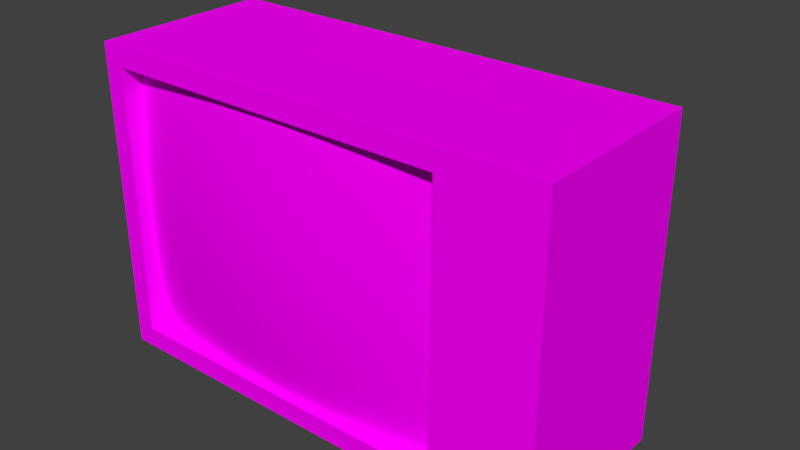 # Source: BL_Television_Retro.blend  (saved by Blender 2.79.0; exported with 4.5.12 LTS)
import bpy
from mathutils import Matrix  # noqa: F401  (used for matrix-valued properties, if any)

bpy.ops.wm.read_factory_settings(use_empty=True)
scene = bpy.context.scene
scene.name = 'Scene'

# ---- collections
col_collection_1 = bpy.data.collections.new('Collection 1'); scene.collection.children.link(col_collection_1)

# ---- images (referenced by path relative to the original .blend; pixels are not part of the script)
import os
ASSET_DIR = os.environ.get("B2B_ASSET_DIR", "")  # directory of the original .blend (textures are referenced by path, not embedded)
HERE = os.path.dirname(os.path.abspath(__file__))  # packed textures are extracted next to this script under _unpacked/

def load_image(name, relpath, width, height, colorspace="sRGB"):
    """Load a texture the original file referenced (path relative to the .blend, or extracted next to this script)."""
    p = next((c for c in (os.path.join(HERE, relpath), os.path.join(ASSET_DIR, relpath)) if relpath and os.path.exists(c)), "")
    if p:
        img = bpy.data.images.load(p, check_existing=True)
        img.name = name
    else:  # same state as the original file: an image datablock whose file is absent (Cycles renders it pink)
        img = bpy.data.images.new(name, width, height)
        img.source = "FILE"
        img.filepath = "//" + (relpath or name)
    img.colorspace_settings.name = colorspace
    return img
img_tx_television_retro_frame_png = load_image('TX_Television_Retro_Frame.png', 'TX_Television_Retro_Frame.png', 1024, 1024, 'sRGB')
img_tx_television_retro_screen_png = load_image('TX_Television_Retro_Screen.png', 'TX_Television_Retro_Screen.png', 1024, 1024, 'sRGB')

# ---- materials (node trees are filled in below, after node groups)
mat_mt_television_retro_frame = bpy.data.materials.new('MT_Television_Retro_Frame')
mat_mt_television_retro_frame.alpha_threshold = 0.0
mat_mt_television_retro_frame.roughness = 0.5
mat_mt_television_retro_screen = bpy.data.materials.new('MT_Television_Retro_Screen')
mat_mt_television_retro_screen.alpha_threshold = 0.0
mat_mt_television_retro_screen.roughness = 0.5

# ---- node groups
ng_auto_smooth = bpy.data.node_groups.new('Auto Smooth', 'GeometryNodeTree')
_s = ng_auto_smooth.interface.new_socket(name='Geometry', in_out='OUTPUT', socket_type='NodeSocketGeometry')
_s = ng_auto_smooth.interface.new_socket(name='Geometry', in_out='INPUT', socket_type='NodeSocketGeometry')
_s = ng_auto_smooth.interface.new_socket(name='Angle', in_out='INPUT', socket_type='NodeSocketFloat')
_s.subtype = 'ANGLE'
_s.min_value = 0.0
_s.max_value = 3.142
ng_auto_smooth.is_modifier = True
_N = ng_auto_smooth.nodes; _L = ng_auto_smooth.links
n0 = _N.new('NodeGroupOutput'); n0.name = 'Group Output'; n0.location = (480, -100)
n1 = _N.new('NodeGroupInput'); n1.name = 'Group Input'; n1.location = (-420, -300)
n2 = _N.new('NodeGroupInput'); n2.name = 'Group Input.001'; n2.location = (-60, -100)
n3 = _N.new('GeometryNodeSetShadeSmooth'); n3.name = 'Set Shade Smooth'; n3.location = (120, -100)
n3.domain = 'EDGE'
n4 = _N.new('GeometryNodeSetShadeSmooth'); n4.name = 'Set Shade Smooth.001'; n4.location = (300, -100)
n5 = _N.new('GeometryNodeInputMeshEdgeAngle'); n5.name = 'Edge Angle'; n5.location = (-420, -220)
n6 = _N.new('GeometryNodeInputEdgeSmooth'); n6.name = 'Is Edge Smooth'; n6.location = (-60, -160)
n7 = _N.new('GeometryNodeInputShadeSmooth'); n7.name = 'Is Face Smooth'; n7.location = (-240, -340)
n8 = _N.new('FunctionNodeBooleanMath'); n8.name = 'Boolean Math'; n8.location = (-60, -220)
n9 = _N.new('FunctionNodeCompare'); n9.name = 'Compare'; n9.location = (-240, -180)
n9.operation = 'LESS_EQUAL'
_L.new(n5.outputs[0], n9.inputs[0])
_L.new(n4.outputs[0], n0.inputs[0])
_L.new(n1.outputs[1], n9.inputs[1])
_L.new(n9.outputs[0], n8.inputs[0])
_L.new(n7.outputs[0], n8.inputs[1])
_L.new(n2.outputs[0], n3.inputs[0])
_L.new(n6.outputs[0], n3.inputs[1])
_L.new(n3.outputs[0], n4.inputs[0])
_L.new(n8.outputs[0], n3.inputs[2])
n0.is_active_output = True

# ---- material node trees
mat_mt_television_retro_frame.use_nodes = True; mat_mt_television_retro_frame.node_tree.nodes.clear()
_N = mat_mt_television_retro_frame.node_tree.nodes; _L = mat_mt_television_retro_frame.node_tree.links
n0 = _N.new('ShaderNodeOutputMaterial'); n0.name = 'Material Output'; n0.location = (300, 300)
n1 = _N.new('ShaderNodeBsdfDiffuse'); n1.name = 'Diffuse BSDF'; n1.location = (10, 300)
n2 = _N.new('ShaderNodeTexImage'); n2.name = 'Image Texture'; n2.location = (-182, 266)
n2.width = 140
n2.image = img_tx_television_retro_frame_png
_L.new(n1.outputs[0], n0.inputs[0])
_L.new(n2.outputs[0], n1.inputs[0])
n0.is_active_output = True
mat_mt_television_retro_screen.use_nodes = True; mat_mt_television_retro_screen.node_tree.nodes.clear()
_N = mat_mt_television_retro_screen.node_tree.nodes; _L = mat_mt_television_retro_screen.node_tree.links
n0 = _N.new('ShaderNodeOutputMaterial'); n0.name = 'Material Output'; n0.location = (300, 300)
n1 = _N.new('ShaderNodeBsdfDiffuse'); n1.name = 'Diffuse BSDF'; n1.location = (10, 300)
n2 = _N.new('ShaderNodeTexImage'); n2.name = 'Image Texture'; n2.location = (-183, 284)
n2.width = 140
n2.image = img_tx_television_retro_screen_png
_L.new(n1.outputs[0], n0.inputs[0])
_L.new(n2.outputs[0], n1.inputs[0])
n0.is_active_output = True

# ---- world
world_world = bpy.data.worlds.new('World'); scene.world = world_world
world_world.color = (0.05088, 0.05088, 0.05088)
world_world.use_sun_shadow = False
world_world.sun_shadow_jitter_overblur = 0.0
world_world.cycles.sampling_method = 'MANUAL'

# ---- meshes
me_ms_television_retro = bpy.data.meshes.new('MS_Television_Retro')
me_ms_television_retro.from_pydata([(-0.3, -0.13, 0.4), (-0.3, 0.1, 0.0), (0.3, -0.13, 0.0), (0.3, -0.13, 0.4), (0.3, 0.1, 0.0), (0.2, -0.13, 0.0), (0.2, -0.13, 0.4), (-0.2741, -0.1, 0.02586), (-0.2741, -0.1, 0.3741), (0.1741, -0.1, 0.02586), (0.1741, -0.1, 0.3741), (0.1741, -0.13, 0.02586), (-0.3, -0.13, 0.0), (-0.2741, -0.13, 0.02586), (-0.2741, -0.13, 0.3741), (0.1741, -0.13, 0.3741), (-0.28, -0.1, 0.02), (0.18, -0.1, 0.02), (-0.28, -0.1, 0.38), (0.18, -0.1, 0.38), (-0.21, -0.1089, 0.02), (-0.13, -0.1161, 0.02), (-0.05, -0.1186, 0.02), (0.03, -0.1161, 0.02), (0.11, -0.1089, 0.02), (0.11, -0.1089, 0.38), (0.03, -0.1161, 0.38), (-0.05, -0.1186, 0.38), (-0.13, -0.1161, 0.38), (-0.21, -0.1089, 0.38), (-0.28, -0.1057, 0.32), (-0.28, -0.1095, 0.26), (-0.28, -0.1107, 0.2), (-0.28, -0.1095, 0.14), (-0.28, -0.1057, 0.08), (0.18, -0.1057, 0.08), (0.18, -0.1095, 0.14), (0.18, -0.1107, 0.2), (0.18, -0.1095, 0.26), (0.18, -0.1057, 0.32), (-0.21, -0.1156, 0.08), (-0.21, -0.1199, 0.14), (-0.21, -0.1215, 0.2), (-0.21, -0.1199, 0.26), (-0.21, -0.1156, 0.32), (-0.13, -0.1235, 0.08), (-0.13, -0.1285, 0.14), (-0.13, -0.1303, 0.2), (-0.13, -0.1285, 0.26), (-0.13, -0.1235, 0.32), (-0.05, -0.1264, 0.08), (-0.05, -0.1317, 0.14), (-0.05, -0.1337, 0.2), (-0.05, -0.1317, 0.26), (-0.05, -0.1264, 0.32), (0.03, -0.1235, 0.08), (0.03, -0.1285, 0.14), (0.03, -0.1303, 0.2), (0.03, -0.1285, 0.26), (0.03, -0.1235, 0.32), (0.11, -0.1156, 0.08), (0.11, -0.1199, 0.14), (0.11, -0.1215, 0.2), (0.11, -0.1199, 0.26), (0.11, -0.1156, 0.32), (-0.29, 0.1, 0.0214), (-0.278, 0.1, 0.01), (-0.2865, 0.1, 0.01334), (-0.278, 0.1, 0.39), (-0.29, 0.1, 0.3786), (-0.3, 0.1, 0.4), (-0.2865, 0.1, 0.3867), (-0.2046, 0.1918, 0.0857), (-0.2162, 0.1922, 0.0963), (-0.2, 0.2, 0.1), (-0.2115, 0.1937, 0.08994), (-0.2083, 0.1974, 0.09263), (-0.2089, 0.1977, 0.09815), (-0.2023, 0.1976, 0.09205), (-0.2046, 0.1918, 0.3143), (-0.2, 0.2, 0.3), (-0.2162, 0.1922, 0.3037), (-0.2023, 0.1976, 0.308), (-0.2083, 0.1974, 0.3074), (-0.2089, 0.1977, 0.3018), (-0.2115, 0.1937, 0.3101), (0.278, 0.1, 0.01), (0.29, 0.1, 0.0214), (0.2865, 0.1, 0.01334), (0.29, 0.1, 0.3786), (0.278, 0.1, 0.39), (0.3, 0.1, 0.4), (0.2865, 0.1, 0.3867), (0.2046, 0.1918, 0.0857), (0.2, 0.2, 0.1), (0.2162, 0.1922, 0.0963), (0.2023, 0.1976, 0.09205), (0.2083, 0.1974, 0.09263), (0.2089, 0.1977, 0.09815), (0.2115, 0.1937, 0.08994), (0.2046, 0.1918, 0.3143), (0.2162, 0.1922, 0.3037), (0.2, 0.2, 0.3), (0.2115, 0.1937, 0.3101), (0.2083, 0.1974, 0.3074), (0.2089, 0.1977, 0.3018), (0.2023, 0.1976, 0.308)], [], [(12, 0, 70, 1), (74, 80, 102, 94), (4, 91, 3, 2), (4, 2, 5), (3, 91, 6), (2, 3, 6, 5), (13, 14, 0, 12), (11, 13, 12, 5), (15, 11, 5, 6), (15, 10, 9, 11), (9, 7, 13, 11), (7, 8, 14, 13), (15, 14, 8, 10), (6, 0, 14, 15), (4, 1, 66, 86), (95, 101, 89, 87), (4, 87, 89, 91), (65, 69, 81, 73), (70, 91, 90, 68), (100, 79, 68, 90), (70, 69, 65, 1), (1, 4, 5, 12), (64, 39, 19, 25), (30, 44, 29, 18), (44, 49, 28, 29), (49, 54, 27, 28), (54, 59, 26, 27), (59, 64, 25, 26), (23, 24, 60, 55), (55, 60, 61, 56), (56, 61, 62, 57), (57, 62, 63, 58), (58, 63, 64, 59), (22, 23, 55, 50), (50, 55, 56, 51), (51, 56, 57, 52), (52, 57, 58, 53), (53, 58, 59, 54), (21, 22, 50, 45), (45, 50, 51, 46), (46, 51, 52, 47), (47, 52, 53, 48), (48, 53, 54, 49), (20, 21, 45, 40), (40, 45, 46, 41), (41, 46, 47, 42), (42, 47, 48, 43), (43, 48, 49, 44), (16, 20, 40, 34), (34, 40, 41, 33), (33, 41, 42, 32), (32, 42, 43, 31), (31, 43, 44, 30), (24, 17, 35, 60), (60, 35, 36, 61), (61, 36, 37, 62), (62, 37, 38, 63), (63, 38, 39, 64), (65, 67, 1), (67, 66, 1), (68, 71, 70), (71, 69, 70), (72, 75, 76, 78), (73, 77, 76, 75), (74, 78, 76, 77), (79, 82, 83, 85), (80, 84, 83, 82), (81, 85, 83, 84), (86, 88, 4), (88, 87, 4), (89, 92, 91), (92, 90, 91), (93, 96, 97, 99), (94, 98, 97, 96), (95, 99, 97, 98), (100, 103, 104, 106), (101, 105, 104, 103), (102, 106, 104, 105), (72, 66, 67, 75), (75, 67, 65, 73), (68, 79, 85, 71), (71, 85, 81, 69), (80, 74, 77, 84), (84, 77, 73, 81), (93, 72, 78, 96), (96, 78, 74, 94), (79, 100, 106, 82), (82, 106, 102, 80), (101, 95, 98, 105), (105, 98, 94, 102), (86, 93, 99, 88), (88, 99, 95, 87), (100, 90, 92, 103), (103, 92, 89, 101), (72, 93, 86, 66), (91, 70, 0, 6)])
me_ms_television_retro.polygons.foreach_set('use_smooth', [True] * 96)
me_ms_television_retro.polygons.foreach_set('material_index', [0, 0, 0, 0, 0, 0, 0, 0, 0, 0, 0, 0, 0, 0, 0, 0, 0, 0, 0, 0, 0, 0, 1, 1, 1, 1, 1, 1, 1, 1, 1, 1, 1, 1, 1, 1, 1, 1, 1, 1, 1, 1, 1, 1, 1, 1, 1, 1, 1, 1, 1, 1, 1, 1, 1, 1, 1, 1, 0, 0, 0, 0, 0, 0, 0, 0, 0, 0, 0, 0, 0, 0, 0, 0, 0, 0, 0, 0, 0, 0, 0, 0, 0, 0, 0, 0, 0, 0, 0, 0, 0, 0, 0, 0, 0, 0])
_k = set([(65, 67), (65, 69), (66, 67), (66, 86), (68, 71), (68, 90), (69, 71), (86, 88), (87, 88), (87, 89), (89, 92), (90, 92)])
me_ms_television_retro.attributes.new('sharp_edge', 'BOOLEAN', 'EDGE').data.foreach_set('value', [ (min(e.vertices), max(e.vertices)) in _k for e in me_ms_television_retro.edges])
_uv = me_ms_television_retro.uv_layers.new(name='UV_Television_Retro')
_uv.uv.foreach_set('vector', [0.7188, 0.9688, 0.7188, 0.6562, 0.9062, 0.6562, 0.9062, 0.9688, 0.5854, 0.2271, 0.5854, 0.3975, 0.1328, 0.3975, 0.1328, 0.2271, 0.9062, 0.6562, 0.9062, 0.9688, 0.7188, 0.9688, 0.7188, 0.6562, 0.9062, 0.6562, 0.7188, 0.6562, 0.7188, 0.5625, 0.7188, 0.125, 0.9062, 0.125, 0.7188, 0.2188, 0.6875, 0.5312, 0.6875, 0.9688, 0.5625, 0.9688, 0.5625, 0.5312, 0.0625, 0.5625, 0.0625, 0.9375, 0.03125, 0.9688, 0.03125, 0.5312, 0.5312, 0.5625, 0.0625, 0.5625, 0.03125, 0.5312, 0.5625, 0.5312, 0.5312, 0.9375, 0.5312, 0.5625, 0.5625, 0.5312, 0.5625, 0.9688, 0.3125, 0.0625, 0.3125, 0.09375, 0.03125, 0.09375, 0.03125, 0.0625, 0.6875, 0.09375, 0.3125, 0.09375, 0.3125, 0.0625, 0.6875, 0.0625, 0.3125, 0.09375, 0.03125, 0.09375, 0.03125, 0.0625, 0.3125, 0.0625, 0.3125, 0.0625, 0.6875, 0.0625, 0.6875, 0.09375, 0.3125, 0.09375, 0.5625, 0.9688, 0.03125, 0.9688, 0.0625, 0.9375, 0.5312, 0.9375, 0.03125, 0.125, 0.6875, 0.125, 0.6636, 0.1372, 0.0542, 0.1372, 0.1187, 0.2227, 0.1187, 0.4004, 0.04395, 0.4756, 0.04395, 0.1478, 0.03125, 0.125, 0.04395, 0.1478, 0.04395, 0.4756, 0.03125, 0.5, 0.6748, 0.1489, 0.6748, 0.4774, 0.6001, 0.4023, 0.6001, 0.2241, 0.6875, 0.5, 0.03125, 0.5, 0.05704, 0.4878, 0.6641, 0.4878, 0.1313, 0.4136, 0.5894, 0.4136, 0.6641, 0.4878, 0.05704, 0.4878, 0.6875, 0.5, 0.6748, 0.4774, 0.6748, 0.1489, 0.6875, 0.125, 0.9062, 0.125, 0.9062, 0.6562, 0.7188, 0.5625, 0.7188, 0.125, 0.8478, 0.8333, 1.0, 0.8333, 1.0, 1.0, 0.8478, 1.0, 0.0, 0.8333, 0.1522, 0.8333, 0.1522, 1.0, 0.0, 1.0, 0.1522, 0.8333, 0.3261, 0.8333, 0.3261, 1.0, 0.1522, 1.0, 0.3261, 0.8333, 0.5, 0.8333, 0.5, 1.0, 0.3261, 1.0, 0.5, 0.8333, 0.6739, 0.8333, 0.6739, 1.0, 0.5, 1.0, 0.6739, 0.8333, 0.8478, 0.8333, 0.8478, 1.0, 0.6739, 1.0, 0.6739, 0.0, 0.8478, 0.0, 0.8478, 0.1667, 0.6739, 0.1667, 0.6739, 0.1667, 0.8478, 0.1667, 0.8478, 0.3333, 0.6739, 0.3333, 0.6739, 0.3333, 0.8478, 0.3333, 0.8478, 0.5, 0.6739, 0.5, 0.6739, 0.5, 0.8478, 0.5, 0.8478, 0.6667, 0.6739, 0.6667, 0.6739, 0.6667, 0.8478, 0.6667, 0.8478, 0.8333, 0.6739, 0.8333, 0.5, 0.0, 0.6739, 0.0, 0.6739, 0.1667, 0.5, 0.1667, 0.5, 0.1667, 0.6739, 0.1667, 0.6739, 0.3333, 0.5, 0.3333, 0.5, 0.3333, 0.6739, 0.3333, 0.6739, 0.5, 0.5, 0.5, 0.5, 0.5, 0.6739, 0.5, 0.6739, 0.6667, 0.5, 0.6667, 0.5, 0.6667, 0.6739, 0.6667, 0.6739, 0.8333, 0.5, 0.8333, 0.3261, 0.0, 0.5, 0.0, 0.5, 0.1667, 0.3261, 0.1667, 0.3261, 0.1667, 0.5, 0.1667, 0.5, 0.3333, 0.3261, 0.3333, 0.3261, 0.3333, 0.5, 0.3333, 0.5, 0.5, 0.3261, 0.5, 0.3261, 0.5, 0.5, 0.5, 0.5, 0.6667, 0.3261, 0.6667, 0.3261, 0.6667, 0.5, 0.6667, 0.5, 0.8333, 0.3261, 0.8333, 0.1522, 0.0, 0.3261, 0.0, 0.3261, 0.1667, 0.1522, 0.1667, 0.1522, 0.1667, 0.3261, 0.1667, 0.3261, 0.3333, 0.1522, 0.3333, 0.1522, 0.3333, 0.3261, 0.3333, 0.3261, 0.5, 0.1522, 0.5, 0.1522, 0.5, 0.3261, 0.5, 0.3261, 0.6667, 0.1522, 0.6667, 0.1522, 0.6667, 0.3261, 0.6667, 0.3261, 0.8333, 0.1522, 0.8333, 0.0, 0.0, 0.1522, 0.0, 0.1522, 0.1667, 0.0, 0.1667, 0.0, 0.1667, 0.1522, 0.1667, 0.1522, 0.3333, 0.0, 0.3333, 0.0, 0.3333, 0.1522, 0.3333, 0.1522, 0.5, 0.0, 0.5, 0.0, 0.5, 0.1522, 0.5, 0.1522, 0.6667, 0.0, 0.6667, 0.0, 0.6667, 0.1522, 0.6667, 0.1522, 0.8333, 0.0, 0.8333, 0.8478, 0.0, 1.0, 0.0, 1.0, 0.1667, 0.8478, 0.1667, 0.8478, 0.1667, 1.0, 0.1667, 1.0, 0.3333, 0.8478, 0.3333, 0.8478, 0.3333, 1.0, 0.3333, 1.0, 0.5, 0.8478, 0.5, 0.8478, 0.5, 1.0, 0.5, 1.0, 0.6667, 0.8478, 0.6667, 0.8478, 0.6667, 1.0, 0.6667, 1.0, 0.8333, 0.8478, 0.8333, 0.6748, 0.1489, 0.6724, 0.1401, 0.6875, 0.125, 0.6724, 0.1401, 0.6636, 0.1372, 0.6875, 0.125, 0.6641, 0.4878, 0.6733, 0.4858, 0.6875, 0.5, 0.6733, 0.4858, 0.6748, 0.4774, 0.6875, 0.5, 0.5889, 0.2114, 0.5972, 0.2153, 0.5938, 0.2188, 0.5854, 0.2188, 0.6001, 0.2241, 0.5938, 0.2271, 0.5938, 0.2188, 0.5972, 0.2153, 0.5854, 0.2271, 0.5854, 0.2188, 0.5938, 0.2188, 0.5938, 0.2271, 0.5894, 0.4136, 0.5854, 0.4062, 0.5938, 0.4062, 0.5981, 0.4106, 0.5854, 0.3975, 0.5938, 0.3975, 0.5938, 0.4062, 0.5854, 0.4062, 0.6001, 0.4023, 0.5981, 0.4106, 0.5938, 0.4062, 0.5938, 0.3975, 0.0542, 0.1372, 0.0459, 0.1396, 0.03125, 0.125, 0.0459, 0.1396, 0.04395, 0.1478, 0.03125, 0.125, 0.04395, 0.4756, 0.04541, 0.4858, 0.03125, 0.5, 0.04541, 0.4858, 0.05704, 0.4878, 0.03125, 0.5, 0.1289, 0.2114, 0.1328, 0.2188, 0.125, 0.2188, 0.1216, 0.2153, 0.1328, 0.2271, 0.125, 0.2271, 0.125, 0.2188, 0.1328, 0.2188, 0.1187, 0.2227, 0.1216, 0.2153, 0.125, 0.2188, 0.125, 0.2271, 0.1313, 0.4136, 0.1216, 0.4097, 0.125, 0.4062, 0.1328, 0.4062, 0.1187, 0.4004, 0.125, 0.3975, 0.125, 0.4062, 0.1216, 0.4097, 0.1328, 0.3975, 0.1328, 0.4062, 0.125, 0.4062, 0.125, 0.3975, 0.5889, 0.2114, 0.6636, 0.1372, 0.6724, 0.1401, 0.5972, 0.2153, 0.5972, 0.2153, 0.6724, 0.1401, 0.6748, 0.1489, 0.6001, 0.2241, 0.6641, 0.4878, 0.5894, 0.4136, 0.5981, 0.4106, 0.6733, 0.4858, 0.6733, 0.4858, 0.5981, 0.4106, 0.6001, 0.4023, 0.6748, 0.4774, 0.5854, 0.3975, 0.5854, 0.2271, 0.5938, 0.2271, 0.5938, 0.3975, 0.5938, 0.3975, 0.5938, 0.2271, 0.6001, 0.2241, 0.6001, 0.4023, 0.1289, 0.2114, 0.5889, 0.2114, 0.5854, 0.2188, 0.1328, 0.2188, 0.1328, 0.2188, 0.5854, 0.2188, 0.5854, 0.2271, 0.1328, 0.2271, 0.5894, 0.4136, 0.1313, 0.4136, 0.1328, 0.4062, 0.5854, 0.4062, 0.5854, 0.4062, 0.1328, 0.4062, 0.1328, 0.3975, 0.5854, 0.3975, 0.1187, 0.4004, 0.1187, 0.2227, 0.125, 0.2271, 0.125, 0.3975, 0.125, 0.3975, 0.125, 0.2271, 0.1328, 0.2271, 0.1328, 0.3975, 0.0542, 0.1372, 0.1289, 0.2114, 0.1216, 0.2153, 0.0459, 0.1396, 0.0459, 0.1396, 0.1216, 0.2153, 0.1187, 0.2227, 0.04395, 0.1478, 0.1313, 0.4136, 0.05704, 0.4878, 0.04541, 0.4858, 0.1216, 0.4097, 0.1216, 0.4097, 0.04541, 0.4858, 0.04395, 0.4756, 0.1187, 0.4004, 0.5889, 0.2114, 0.1289, 0.2114, 0.0542, 0.1372, 0.6636, 0.1372, 0.9062, 0.125, 0.9062, 0.6562, 0.7188, 0.6562, 0.7188, 0.2188])
me_ms_television_retro.materials.append(mat_mt_television_retro_frame)
me_ms_television_retro.materials.append(mat_mt_television_retro_screen)
me_ms_television_retro.use_remesh_preserve_volume = False
me_ms_television_retro.use_remesh_preserve_attributes = False
me_ms_television_retro.use_mirror_vertex_groups = False
me_ms_television_retro.update()

# ---- objects
ob_ms_television_retro = bpy.data.objects.new('MS_Television_Retro', me_ms_television_retro)

# ---- transforms, parenting, visibility, modifiers, constraints
ob_ms_television_retro.location = (0.0, 0.0, 0.0)
ob_ms_television_retro.lineart.crease_threshold = 0.0
_m = ob_ms_television_retro.modifiers.new('Auto Smooth', 'NODES')
_m.node_group = ng_auto_smooth
_gi = [s.identifier for s in ng_auto_smooth.interface.items_tree if s.item_type == 'SOCKET' and s.in_out == 'INPUT']
_m[_gi[1]] = 0.7854  # Angle

# ---- collection membership
col_collection_1.objects.link(ob_ms_television_retro)

# ---- scene / render settings (as saved in the file)
scene.frame_start = 1; scene.frame_end = 250; scene.frame_set(1)
scene.render.engine = 'CYCLES'
scene.render.resolution_percentage = 50
scene.render.dither_intensity = 0.0
scene.cycles.use_denoising = False
scene.cycles.samples = 128
scene.cycles.sampling_pattern = 'TABULATED_SOBOL'
scene.cycles.use_adaptive_sampling = False
scene.cycles.use_light_tree = False
scene.cycles.blur_glossy = 0.0
scene.cycles.sample_clamp_indirect = 0.0
scene.view_settings.view_transform = 'Standard'
bpy.context.view_layer.update()

# ---- added for rendering (the .blend has no active camera and no usable light): camera, sun
cam_auto = bpy.data.cameras.new('AutoCamera')
cam_auto.lens = 50.0
cam_auto.sensor_width = 36.0
cam_auto.clip_end = 1000.0
ob_auto_camera = bpy.data.objects.new('AutoCamera', cam_auto)
scene.collection.objects.link(ob_auto_camera)
ob_auto_camera.location = (0.735163, -0.849044, 0.78813)
ob_auto_camera.rotation_euler = (1.09748, -7.21219e-08, 0.694738)
scene.camera = ob_auto_camera
light_auto_sun = bpy.data.lights.new('AutoSun', 'SUN')
light_auto_sun.energy = 3.0
light_auto_sun.angle = 0.0523599
ob_auto_sun = bpy.data.objects.new('AutoSun', light_auto_sun)
scene.collection.objects.link(ob_auto_sun)
ob_auto_sun.rotation_euler = (0.872665, 0.174533, 0.523599)
bpy.context.view_layer.update()
